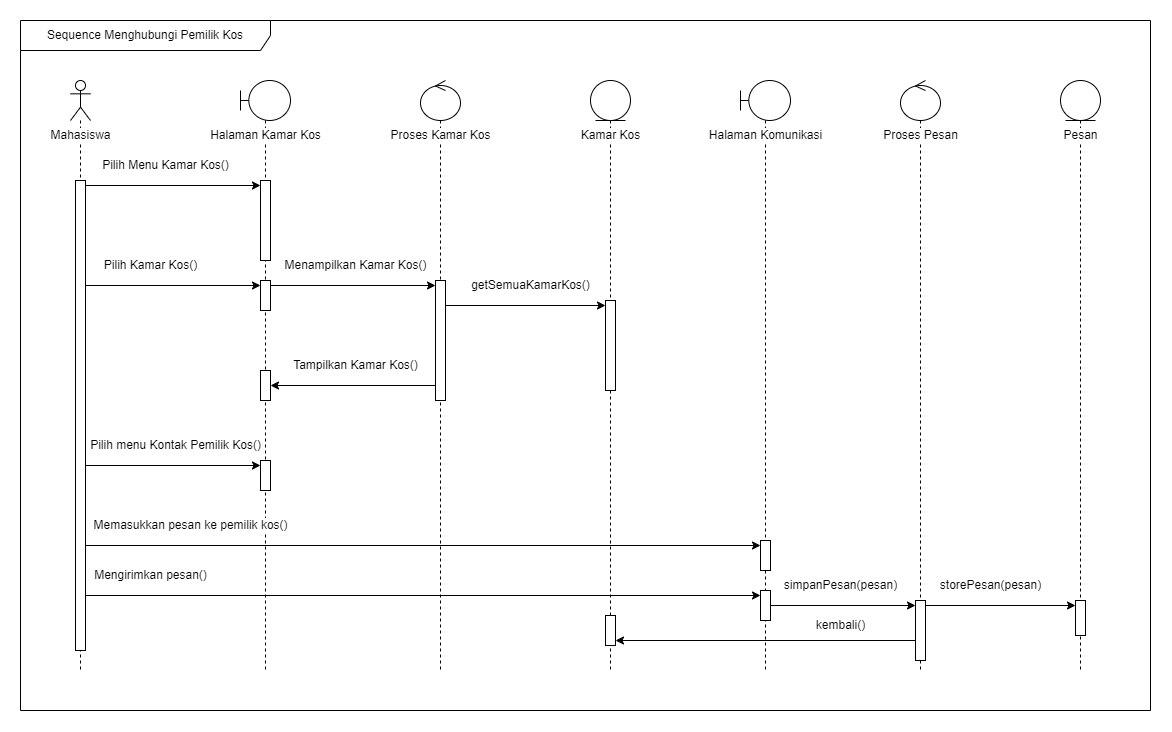

The diagram above was exported from draw.io. Its source (the exported page's mxGraphModel, read from the mxfile embedded in the PNG):
<mxGraphModel dx="1793" dy="965" grid="1" gridSize="10" guides="1" tooltips="1" connect="1" arrows="1" fold="1" page="1" pageScale="1" pageWidth="850" pageHeight="1100" math="0" shadow="0">
  <root>
    <mxCell id="0" />
    <mxCell id="1" parent="0" />
    <mxCell id="Z6wL8gVH5Bc2rWB7vWm7-1" value="" style="shape=umlLifeline;perimeter=lifelinePerimeter;whiteSpace=wrap;html=1;container=1;dropTarget=0;collapsible=0;recursiveResize=0;outlineConnect=0;portConstraint=eastwest;newEdgeStyle={&quot;curved&quot;:0,&quot;rounded&quot;:0};participant=umlActor;" vertex="1" parent="1">
      <mxGeometry x="90" y="140" width="20" height="590" as="geometry" />
    </mxCell>
    <mxCell id="Z6wL8gVH5Bc2rWB7vWm7-2" value="" style="html=1;points=[[0,0,0,0,5],[0,1,0,0,-5],[1,0,0,0,5],[1,1,0,0,-5]];perimeter=orthogonalPerimeter;outlineConnect=0;targetShapes=umlLifeline;portConstraint=eastwest;newEdgeStyle={&quot;curved&quot;:0,&quot;rounded&quot;:0};" vertex="1" parent="Z6wL8gVH5Bc2rWB7vWm7-1">
      <mxGeometry x="5" y="100" width="10" height="470" as="geometry" />
    </mxCell>
    <mxCell id="Dj2lokdFBmonMbuWWLDt-1" value="Mahasiswa" style="text;html=1;align=center;verticalAlign=middle;resizable=0;points=[];autosize=1;strokeColor=none;fillColor=none;labelBackgroundColor=default;" vertex="1" parent="1">
      <mxGeometry x="60" y="180" width="80" height="30" as="geometry" />
    </mxCell>
    <mxCell id="kyClscZGghbjQTN4k0yT-1" value="" style="shape=umlLifeline;perimeter=lifelinePerimeter;whiteSpace=wrap;html=1;container=1;dropTarget=0;collapsible=0;recursiveResize=0;outlineConnect=0;portConstraint=eastwest;newEdgeStyle={&quot;curved&quot;:0,&quot;rounded&quot;:0};participant=umlBoundary;" vertex="1" parent="1">
      <mxGeometry x="260" y="140" width="50" height="590" as="geometry" />
    </mxCell>
    <mxCell id="kyClscZGghbjQTN4k0yT-2" value="" style="html=1;points=[[0,0,0,0,5],[0,1,0,0,-5],[1,0,0,0,5],[1,1,0,0,-5]];perimeter=orthogonalPerimeter;outlineConnect=0;targetShapes=umlLifeline;portConstraint=eastwest;newEdgeStyle={&quot;curved&quot;:0,&quot;rounded&quot;:0};" vertex="1" parent="kyClscZGghbjQTN4k0yT-1">
      <mxGeometry x="20" y="100" width="10" height="80" as="geometry" />
    </mxCell>
    <mxCell id="liM98VvdrLlQCJm6_MXg-8" value="" style="html=1;points=[[0,0,0,0,5],[0,1,0,0,-5],[1,0,0,0,5],[1,1,0,0,-5]];perimeter=orthogonalPerimeter;outlineConnect=0;targetShapes=umlLifeline;portConstraint=eastwest;newEdgeStyle={&quot;curved&quot;:0,&quot;rounded&quot;:0};" vertex="1" parent="kyClscZGghbjQTN4k0yT-1">
      <mxGeometry x="20" y="200" width="10" height="30" as="geometry" />
    </mxCell>
    <mxCell id="lXs8c7zLbn4zv-imp6lf-5" value="" style="html=1;points=[[0,0,0,0,5],[0,1,0,0,-5],[1,0,0,0,5],[1,1,0,0,-5]];perimeter=orthogonalPerimeter;outlineConnect=0;targetShapes=umlLifeline;portConstraint=eastwest;newEdgeStyle={&quot;curved&quot;:0,&quot;rounded&quot;:0};" vertex="1" parent="kyClscZGghbjQTN4k0yT-1">
      <mxGeometry x="20" y="290" width="10" height="30" as="geometry" />
    </mxCell>
    <mxCell id="lXs8c7zLbn4zv-imp6lf-8" value="" style="html=1;points=[[0,0,0,0,5],[0,1,0,0,-5],[1,0,0,0,5],[1,1,0,0,-5]];perimeter=orthogonalPerimeter;outlineConnect=0;targetShapes=umlLifeline;portConstraint=eastwest;newEdgeStyle={&quot;curved&quot;:0,&quot;rounded&quot;:0};" vertex="1" parent="kyClscZGghbjQTN4k0yT-1">
      <mxGeometry x="20" y="380" width="10" height="30" as="geometry" />
    </mxCell>
    <mxCell id="kyClscZGghbjQTN4k0yT-3" value="Halaman Kamar Kos" style="text;html=1;align=center;verticalAlign=middle;resizable=0;points=[];autosize=1;strokeColor=none;fillColor=none;labelBackgroundColor=default;" vertex="1" parent="1">
      <mxGeometry x="220" y="180" width="130" height="30" as="geometry" />
    </mxCell>
    <mxCell id="S7rpIt8jNzJsrKhsTy_p-2" style="edgeStyle=orthogonalEdgeStyle;rounded=0;orthogonalLoop=1;jettySize=auto;html=1;curved=0;exitX=1;exitY=0;exitDx=0;exitDy=5;exitPerimeter=0;entryX=0;entryY=0;entryDx=0;entryDy=5;entryPerimeter=0;" edge="1" parent="1" source="Z6wL8gVH5Bc2rWB7vWm7-2" target="kyClscZGghbjQTN4k0yT-2">
      <mxGeometry relative="1" as="geometry" />
    </mxCell>
    <mxCell id="S7rpIt8jNzJsrKhsTy_p-3" value="Pilih Menu Kamar Kos()" style="text;html=1;align=center;verticalAlign=middle;resizable=0;points=[];autosize=1;strokeColor=none;fillColor=none;labelBackgroundColor=default;" vertex="1" parent="1">
      <mxGeometry x="110" y="210" width="150" height="30" as="geometry" />
    </mxCell>
    <mxCell id="liM98VvdrLlQCJm6_MXg-1" value="" style="shape=umlLifeline;perimeter=lifelinePerimeter;whiteSpace=wrap;html=1;container=1;dropTarget=0;collapsible=0;recursiveResize=0;outlineConnect=0;portConstraint=eastwest;newEdgeStyle={&quot;curved&quot;:0,&quot;rounded&quot;:0};participant=umlControl;" vertex="1" parent="1">
      <mxGeometry x="440" y="140" width="40" height="590" as="geometry" />
    </mxCell>
    <mxCell id="liM98VvdrLlQCJm6_MXg-2" value="" style="html=1;points=[[0,0,0,0,5],[0,1,0,0,-5],[1,0,0,0,5],[1,1,0,0,-5]];perimeter=orthogonalPerimeter;outlineConnect=0;targetShapes=umlLifeline;portConstraint=eastwest;newEdgeStyle={&quot;curved&quot;:0,&quot;rounded&quot;:0};" vertex="1" parent="liM98VvdrLlQCJm6_MXg-1">
      <mxGeometry x="15" y="200" width="10" height="120" as="geometry" />
    </mxCell>
    <mxCell id="liM98VvdrLlQCJm6_MXg-4" value="Proses Kamar Kos" style="text;html=1;align=center;verticalAlign=middle;resizable=0;points=[];autosize=1;strokeColor=none;fillColor=none;labelBackgroundColor=default;" vertex="1" parent="1">
      <mxGeometry x="400" y="180" width="120" height="30" as="geometry" />
    </mxCell>
    <mxCell id="liM98VvdrLlQCJm6_MXg-10" value="" style="edgeStyle=none;orthogonalLoop=1;jettySize=auto;html=1;rounded=0;entryX=0;entryY=0;entryDx=0;entryDy=5;entryPerimeter=0;" edge="1" parent="1" source="Z6wL8gVH5Bc2rWB7vWm7-2" target="liM98VvdrLlQCJm6_MXg-8">
      <mxGeometry width="100" relative="1" as="geometry">
        <mxPoint x="100" y="410" as="sourcePoint" />
        <mxPoint x="200" y="410" as="targetPoint" />
        <Array as="points" />
      </mxGeometry>
    </mxCell>
    <mxCell id="liM98VvdrLlQCJm6_MXg-11" value="Pilih Kamar Kos()" style="text;html=1;align=center;verticalAlign=middle;resizable=0;points=[];autosize=1;strokeColor=none;fillColor=none;labelBackgroundColor=default;" vertex="1" parent="1">
      <mxGeometry x="110" y="310" width="120" height="30" as="geometry" />
    </mxCell>
    <mxCell id="liM98VvdrLlQCJm6_MXg-12" style="edgeStyle=orthogonalEdgeStyle;rounded=0;orthogonalLoop=1;jettySize=auto;html=1;curved=0;exitX=1;exitY=0;exitDx=0;exitDy=5;exitPerimeter=0;entryX=0;entryY=0;entryDx=0;entryDy=5;entryPerimeter=0;" edge="1" parent="1" source="liM98VvdrLlQCJm6_MXg-8" target="liM98VvdrLlQCJm6_MXg-2">
      <mxGeometry relative="1" as="geometry" />
    </mxCell>
    <mxCell id="liM98VvdrLlQCJm6_MXg-13" value="Menampilkan Kamar Kos()" style="text;html=1;align=center;verticalAlign=middle;resizable=0;points=[];autosize=1;strokeColor=none;fillColor=none;labelBackgroundColor=default;" vertex="1" parent="1">
      <mxGeometry x="290" y="310" width="170" height="30" as="geometry" />
    </mxCell>
    <mxCell id="5D9udvrpjaHVr-B3JkEV-1" value="" style="shape=umlLifeline;perimeter=lifelinePerimeter;whiteSpace=wrap;html=1;container=1;dropTarget=0;collapsible=0;recursiveResize=0;outlineConnect=0;portConstraint=eastwest;newEdgeStyle={&quot;curved&quot;:0,&quot;rounded&quot;:0};participant=umlEntity;" vertex="1" parent="1">
      <mxGeometry x="610" y="140" width="40" height="590" as="geometry" />
    </mxCell>
    <mxCell id="5D9udvrpjaHVr-B3JkEV-3" value="" style="html=1;points=[[0,0,0,0,5],[0,1,0,0,-5],[1,0,0,0,5],[1,1,0,0,-5]];perimeter=orthogonalPerimeter;outlineConnect=0;targetShapes=umlLifeline;portConstraint=eastwest;newEdgeStyle={&quot;curved&quot;:0,&quot;rounded&quot;:0};" vertex="1" parent="5D9udvrpjaHVr-B3JkEV-1">
      <mxGeometry x="15" y="220" width="10" height="90" as="geometry" />
    </mxCell>
    <mxCell id="JmBIe6fIey9pgmnevM2E-12" value="" style="html=1;points=[[0,0,0,0,5],[0,1,0,0,-5],[1,0,0,0,5],[1,1,0,0,-5]];perimeter=orthogonalPerimeter;outlineConnect=0;targetShapes=umlLifeline;portConstraint=eastwest;newEdgeStyle={&quot;curved&quot;:0,&quot;rounded&quot;:0};" vertex="1" parent="5D9udvrpjaHVr-B3JkEV-1">
      <mxGeometry x="15" y="535" width="10" height="30" as="geometry" />
    </mxCell>
    <mxCell id="lXs8c7zLbn4zv-imp6lf-1" value="Kamar Kos" style="text;html=1;align=center;verticalAlign=middle;resizable=0;points=[];autosize=1;strokeColor=none;fillColor=none;labelBackgroundColor=default;" vertex="1" parent="1">
      <mxGeometry x="590" y="180" width="80" height="30" as="geometry" />
    </mxCell>
    <mxCell id="lXs8c7zLbn4zv-imp6lf-3" value="" style="edgeStyle=none;orthogonalLoop=1;jettySize=auto;html=1;rounded=0;entryX=0;entryY=0;entryDx=0;entryDy=5;entryPerimeter=0;" edge="1" parent="1" source="liM98VvdrLlQCJm6_MXg-2" target="5D9udvrpjaHVr-B3JkEV-3">
      <mxGeometry width="100" relative="1" as="geometry">
        <mxPoint x="480" y="390" as="sourcePoint" />
        <mxPoint x="580" y="390" as="targetPoint" />
        <Array as="points" />
      </mxGeometry>
    </mxCell>
    <mxCell id="lXs8c7zLbn4zv-imp6lf-4" value="getSemuaKamarKos()" style="text;html=1;align=center;verticalAlign=middle;resizable=0;points=[];autosize=1;strokeColor=none;fillColor=none;labelBackgroundColor=default;" vertex="1" parent="1">
      <mxGeometry x="480" y="330" width="140" height="30" as="geometry" />
    </mxCell>
    <mxCell id="lXs8c7zLbn4zv-imp6lf-6" style="edgeStyle=orthogonalEdgeStyle;rounded=0;orthogonalLoop=1;jettySize=auto;html=1;curved=0;exitX=0;exitY=1;exitDx=0;exitDy=-5;exitPerimeter=0;" edge="1" parent="1" source="liM98VvdrLlQCJm6_MXg-2" target="lXs8c7zLbn4zv-imp6lf-5">
      <mxGeometry relative="1" as="geometry">
        <Array as="points">
          <mxPoint x="455" y="445" />
        </Array>
      </mxGeometry>
    </mxCell>
    <mxCell id="lXs8c7zLbn4zv-imp6lf-7" value="Tampilkan Kamar Kos()" style="text;html=1;align=center;verticalAlign=middle;resizable=0;points=[];autosize=1;strokeColor=none;fillColor=none;labelBackgroundColor=default;" vertex="1" parent="1">
      <mxGeometry x="300" y="410" width="150" height="30" as="geometry" />
    </mxCell>
    <mxCell id="lXs8c7zLbn4zv-imp6lf-9" value="" style="edgeStyle=none;orthogonalLoop=1;jettySize=auto;html=1;rounded=0;entryX=0;entryY=0;entryDx=0;entryDy=5;entryPerimeter=0;" edge="1" parent="1" source="Z6wL8gVH5Bc2rWB7vWm7-2" target="lXs8c7zLbn4zv-imp6lf-8">
      <mxGeometry width="100" relative="1" as="geometry">
        <mxPoint x="120" y="550" as="sourcePoint" />
        <mxPoint x="220" y="550" as="targetPoint" />
        <Array as="points" />
      </mxGeometry>
    </mxCell>
    <mxCell id="lXs8c7zLbn4zv-imp6lf-10" value="Pilih menu Kontak Pemilik Kos()" style="text;html=1;align=center;verticalAlign=middle;resizable=0;points=[];autosize=1;strokeColor=none;fillColor=none;labelBackgroundColor=default;" vertex="1" parent="1">
      <mxGeometry x="100" y="490" width="190" height="30" as="geometry" />
    </mxCell>
    <mxCell id="lXs8c7zLbn4zv-imp6lf-12" value="" style="shape=umlLifeline;perimeter=lifelinePerimeter;whiteSpace=wrap;html=1;container=1;dropTarget=0;collapsible=0;recursiveResize=0;outlineConnect=0;portConstraint=eastwest;newEdgeStyle={&quot;curved&quot;:0,&quot;rounded&quot;:0};participant=umlControl;" vertex="1" parent="1">
      <mxGeometry x="920" y="140" width="40" height="590" as="geometry" />
    </mxCell>
    <mxCell id="lXs8c7zLbn4zv-imp6lf-13" value="" style="html=1;points=[[0,0,0,0,5],[0,1,0,0,-5],[1,0,0,0,5],[1,1,0,0,-5]];perimeter=orthogonalPerimeter;outlineConnect=0;targetShapes=umlLifeline;portConstraint=eastwest;newEdgeStyle={&quot;curved&quot;:0,&quot;rounded&quot;:0};" vertex="1" parent="lXs8c7zLbn4zv-imp6lf-12">
      <mxGeometry x="15" y="520" width="10" height="60" as="geometry" />
    </mxCell>
    <mxCell id="lXs8c7zLbn4zv-imp6lf-19" value="" style="shape=umlLifeline;perimeter=lifelinePerimeter;whiteSpace=wrap;html=1;container=1;dropTarget=0;collapsible=0;recursiveResize=0;outlineConnect=0;portConstraint=eastwest;newEdgeStyle={&quot;curved&quot;:0,&quot;rounded&quot;:0};participant=umlBoundary;" vertex="1" parent="1">
      <mxGeometry x="760" y="140" width="50" height="590" as="geometry" />
    </mxCell>
    <mxCell id="lXs8c7zLbn4zv-imp6lf-23" value="" style="html=1;points=[[0,0,0,0,5],[0,1,0,0,-5],[1,0,0,0,5],[1,1,0,0,-5]];perimeter=orthogonalPerimeter;outlineConnect=0;targetShapes=umlLifeline;portConstraint=eastwest;newEdgeStyle={&quot;curved&quot;:0,&quot;rounded&quot;:0};" vertex="1" parent="lXs8c7zLbn4zv-imp6lf-19">
      <mxGeometry x="20" y="460" width="10" height="30" as="geometry" />
    </mxCell>
    <mxCell id="JmBIe6fIey9pgmnevM2E-6" value="" style="html=1;points=[[0,0,0,0,5],[0,1,0,0,-5],[1,0,0,0,5],[1,1,0,0,-5]];perimeter=orthogonalPerimeter;outlineConnect=0;targetShapes=umlLifeline;portConstraint=eastwest;newEdgeStyle={&quot;curved&quot;:0,&quot;rounded&quot;:0};" vertex="1" parent="lXs8c7zLbn4zv-imp6lf-19">
      <mxGeometry x="20" y="510" width="10" height="30" as="geometry" />
    </mxCell>
    <mxCell id="lXs8c7zLbn4zv-imp6lf-24" value="Halaman Komunikasi" style="text;html=1;align=center;verticalAlign=middle;resizable=0;points=[];autosize=1;strokeColor=none;fillColor=none;labelBackgroundColor=default;" vertex="1" parent="1">
      <mxGeometry x="715" y="180" width="140" height="30" as="geometry" />
    </mxCell>
    <mxCell id="lXs8c7zLbn4zv-imp6lf-26" value="" style="shape=umlLifeline;perimeter=lifelinePerimeter;whiteSpace=wrap;html=1;container=1;dropTarget=0;collapsible=0;recursiveResize=0;outlineConnect=0;portConstraint=eastwest;newEdgeStyle={&quot;curved&quot;:0,&quot;rounded&quot;:0};participant=umlEntity;" vertex="1" parent="1">
      <mxGeometry x="1080" y="140" width="40" height="590" as="geometry" />
    </mxCell>
    <mxCell id="lXs8c7zLbn4zv-imp6lf-27" value="" style="html=1;points=[[0,0,0,0,5],[0,1,0,0,-5],[1,0,0,0,5],[1,1,0,0,-5]];perimeter=orthogonalPerimeter;outlineConnect=0;targetShapes=umlLifeline;portConstraint=eastwest;newEdgeStyle={&quot;curved&quot;:0,&quot;rounded&quot;:0};" vertex="1" parent="lXs8c7zLbn4zv-imp6lf-26">
      <mxGeometry x="15" y="520" width="10" height="35" as="geometry" />
    </mxCell>
    <mxCell id="lXs8c7zLbn4zv-imp6lf-28" value="Pesan" style="text;html=1;align=center;verticalAlign=middle;resizable=0;points=[];autosize=1;strokeColor=none;fillColor=none;labelBackgroundColor=default;" vertex="1" parent="1">
      <mxGeometry x="1070" y="180" width="60" height="30" as="geometry" />
    </mxCell>
    <mxCell id="JmBIe6fIey9pgmnevM2E-1" value="Proses Pesan" style="text;html=1;align=center;verticalAlign=middle;resizable=0;points=[];autosize=1;strokeColor=none;fillColor=none;labelBackgroundColor=default;" vertex="1" parent="1">
      <mxGeometry x="890" y="180" width="100" height="30" as="geometry" />
    </mxCell>
    <mxCell id="JmBIe6fIey9pgmnevM2E-2" value="" style="edgeStyle=none;orthogonalLoop=1;jettySize=auto;html=1;rounded=0;entryX=0;entryY=0;entryDx=0;entryDy=5;entryPerimeter=0;" edge="1" parent="1" source="Z6wL8gVH5Bc2rWB7vWm7-2" target="lXs8c7zLbn4zv-imp6lf-23">
      <mxGeometry width="100" relative="1" as="geometry">
        <mxPoint x="330" y="600" as="sourcePoint" />
        <mxPoint x="430" y="600" as="targetPoint" />
        <Array as="points" />
      </mxGeometry>
    </mxCell>
    <mxCell id="JmBIe6fIey9pgmnevM2E-3" value="Memasukkan pesan ke pemilik kos()" style="text;html=1;align=center;verticalAlign=middle;resizable=0;points=[];autosize=1;strokeColor=none;fillColor=none;labelBackgroundColor=default;" vertex="1" parent="1">
      <mxGeometry x="100" y="570" width="220" height="30" as="geometry" />
    </mxCell>
    <mxCell id="JmBIe6fIey9pgmnevM2E-4" value="" style="edgeStyle=none;orthogonalLoop=1;jettySize=auto;html=1;rounded=0;entryX=0;entryY=0;entryDx=0;entryDy=5;entryPerimeter=0;" edge="1" parent="1" source="Z6wL8gVH5Bc2rWB7vWm7-2" target="JmBIe6fIey9pgmnevM2E-6">
      <mxGeometry width="100" relative="1" as="geometry">
        <mxPoint x="110" y="670" as="sourcePoint" />
        <mxPoint x="760" y="670" as="targetPoint" />
        <Array as="points" />
      </mxGeometry>
    </mxCell>
    <mxCell id="JmBIe6fIey9pgmnevM2E-7" value="Mengirimkan pesan()" style="text;html=1;align=center;verticalAlign=middle;resizable=0;points=[];autosize=1;strokeColor=none;fillColor=none;labelBackgroundColor=default;" vertex="1" parent="1">
      <mxGeometry x="100" y="620" width="140" height="30" as="geometry" />
    </mxCell>
    <mxCell id="JmBIe6fIey9pgmnevM2E-8" value="" style="edgeStyle=none;orthogonalLoop=1;jettySize=auto;html=1;rounded=0;entryX=0;entryY=0;entryDx=0;entryDy=5;entryPerimeter=0;" edge="1" parent="1" source="JmBIe6fIey9pgmnevM2E-6" target="lXs8c7zLbn4zv-imp6lf-13">
      <mxGeometry width="100" relative="1" as="geometry">
        <mxPoint x="830" y="690" as="sourcePoint" />
        <mxPoint x="930" y="690" as="targetPoint" />
        <Array as="points" />
      </mxGeometry>
    </mxCell>
    <mxCell id="JmBIe6fIey9pgmnevM2E-9" value="storePesan(pesan)" style="text;html=1;align=center;verticalAlign=middle;resizable=0;points=[];autosize=1;strokeColor=none;fillColor=none;labelBackgroundColor=default;" vertex="1" parent="1">
      <mxGeometry x="950" y="630" width="120" height="30" as="geometry" />
    </mxCell>
    <mxCell id="JmBIe6fIey9pgmnevM2E-10" value="" style="edgeStyle=none;orthogonalLoop=1;jettySize=auto;html=1;rounded=0;entryX=0;entryY=0;entryDx=0;entryDy=5;entryPerimeter=0;exitX=1;exitY=0;exitDx=0;exitDy=5;exitPerimeter=0;" edge="1" parent="1" source="lXs8c7zLbn4zv-imp6lf-13" target="lXs8c7zLbn4zv-imp6lf-27">
      <mxGeometry width="100" relative="1" as="geometry">
        <mxPoint x="920" y="700" as="sourcePoint" />
        <mxPoint x="1020" y="700" as="targetPoint" />
        <Array as="points" />
      </mxGeometry>
    </mxCell>
    <mxCell id="JmBIe6fIey9pgmnevM2E-11" value="simpanPesan(pesan)" style="text;html=1;align=center;verticalAlign=middle;resizable=0;points=[];autosize=1;strokeColor=none;fillColor=none;labelBackgroundColor=default;" vertex="1" parent="1">
      <mxGeometry x="790" y="630" width="140" height="30" as="geometry" />
    </mxCell>
    <mxCell id="JmBIe6fIey9pgmnevM2E-13" value="" style="edgeStyle=none;orthogonalLoop=1;jettySize=auto;html=1;rounded=0;entryX=1;entryY=0;entryDx=0;entryDy=5;entryPerimeter=0;" edge="1" parent="1">
      <mxGeometry width="100" relative="1" as="geometry">
        <mxPoint x="935" y="700" as="sourcePoint" />
        <mxPoint x="635" y="700" as="targetPoint" />
        <Array as="points" />
      </mxGeometry>
    </mxCell>
    <mxCell id="JmBIe6fIey9pgmnevM2E-14" value="kembali()" style="text;html=1;align=center;verticalAlign=middle;resizable=0;points=[];autosize=1;strokeColor=none;fillColor=none;labelBackgroundColor=default;" vertex="1" parent="1">
      <mxGeometry x="825" y="670" width="70" height="30" as="geometry" />
    </mxCell>
    <mxCell id="QSMUtg34-30luXcTwxzh-1" value="Sequence Menghubungi Pemilik Kos" style="shape=umlFrame;whiteSpace=wrap;html=1;pointerEvents=0;width=250;height=30;" vertex="1" parent="1">
      <mxGeometry x="40" y="80" width="1130" height="690" as="geometry" />
    </mxCell>
  </root>
</mxGraphModel>